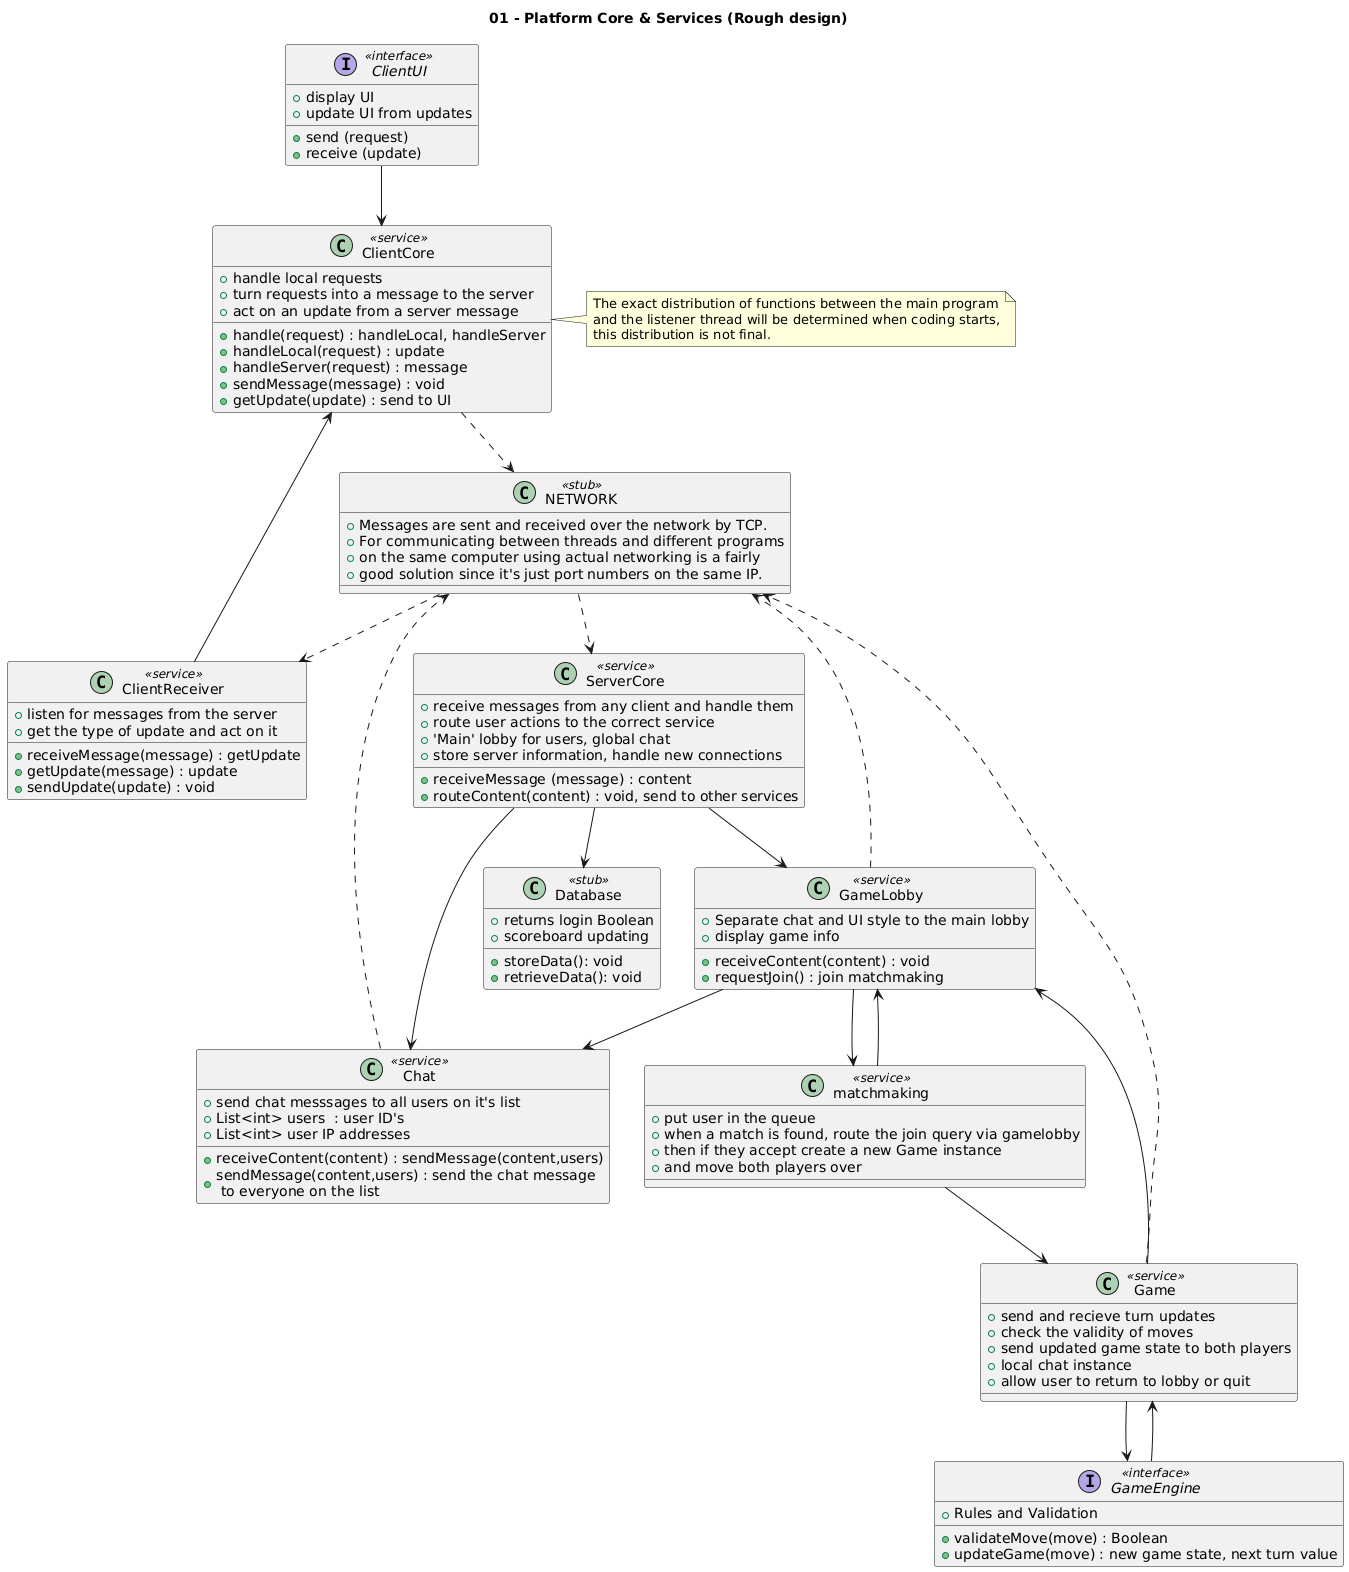

The diagram above was rendered by PlantUML. Its source (embedded in the PNG):
@startuml
title 01 - Platform Core & Services (Rough design)

interface ClientUI <<interface>> {
  + display UI
  + update UI from updates
  + send (request)
  + receive (update)
}



class ClientCore <<service>> {
  + handle local requests
  + turn requests into a message to the server
  + act on an update from a server message
  + handle(request) : handleLocal, handleServer
  + handleLocal(request) : update
  + handleServer(request) : message 
  + sendMessage(message) : void
  + getUpdate(update) : send to UI
}
note right of ClientCore
The exact distribution of functions between the main program
and the listener thread will be determined when coding starts,
this distribution is not final.
end note
class ClientReceiver <<service>> {
  + listen for messages from the server
  + get the type of update and act on it
  
  + receiveMessage(message) : getUpdate
  + getUpdate(message) : update
  + sendUpdate(update) : void
}

class ServerCore <<service>> {
  + receive messages from any client and handle them
  + route user actions to the correct service
  + 'Main' lobby for users, global chat
  + store server information, handle new connections
  + receiveMessage (message) : content
  + routeContent(content) : void, send to other services
}

class NETWORK <<stub>> {
  + Messages are sent and received over the network by TCP.
  + For communicating between threads and different programs
  + on the same computer using actual networking is a fairly
  + good solution since it's just port numbers on the same IP.
}

class Chat <<service>> {
  + send chat messsages to all users on it's list
  + List<int> users  : user ID's 
  + List<int> user IP addresses
  + receiveContent(content) : sendMessage(content,users)
  + sendMessage(content,users) : send the chat message \n to everyone on the list
}

class Database <<stub>> {
  + returns login Boolean
  + scoreboard updating 
  + storeData(): void
  + retrieveData(): void
}

class GameLobby <<service>> {
  + Separate chat and UI style to the main lobby
  + display game info
  + receiveContent(content) : void
  + requestJoin() : join matchmaking
}

class matchmaking <<service>> {
  + put user in the queue
  + when a match is found, route the join query via gamelobby
  + then if they accept create a new Game instance
  + and move both players over
}

class Game <<service>> {
  + send and recieve turn updates
  + check the validity of moves
  + send updated game state to both players
  + local chat instance
  + allow user to return to lobby or quit
}

interface GameEngine <<interface>> {
  + Rules and Validation
  + validateMove(move) : Boolean
  + updateGame(move) : new game state, next turn value
}

ClientUI --> ClientCore
ClientCore ..> NETWORK
NETWORK ..> ClientReceiver
ClientReceiver --> ClientCore

NETWORK ..> ServerCore
ServerCore --> Database
ServerCore --> GameLobby
ServerCore --> Chat
Chat ..> NETWORK
GameLobby --> Chat
GameLobby --> matchmaking
GameLobby ..> NETWORK
matchmaking --> GameLobby
matchmaking --> Game
Game --> GameLobby
Game ..> NETWORK
Game --> GameEngine
GameEngine --> Game
@enduml